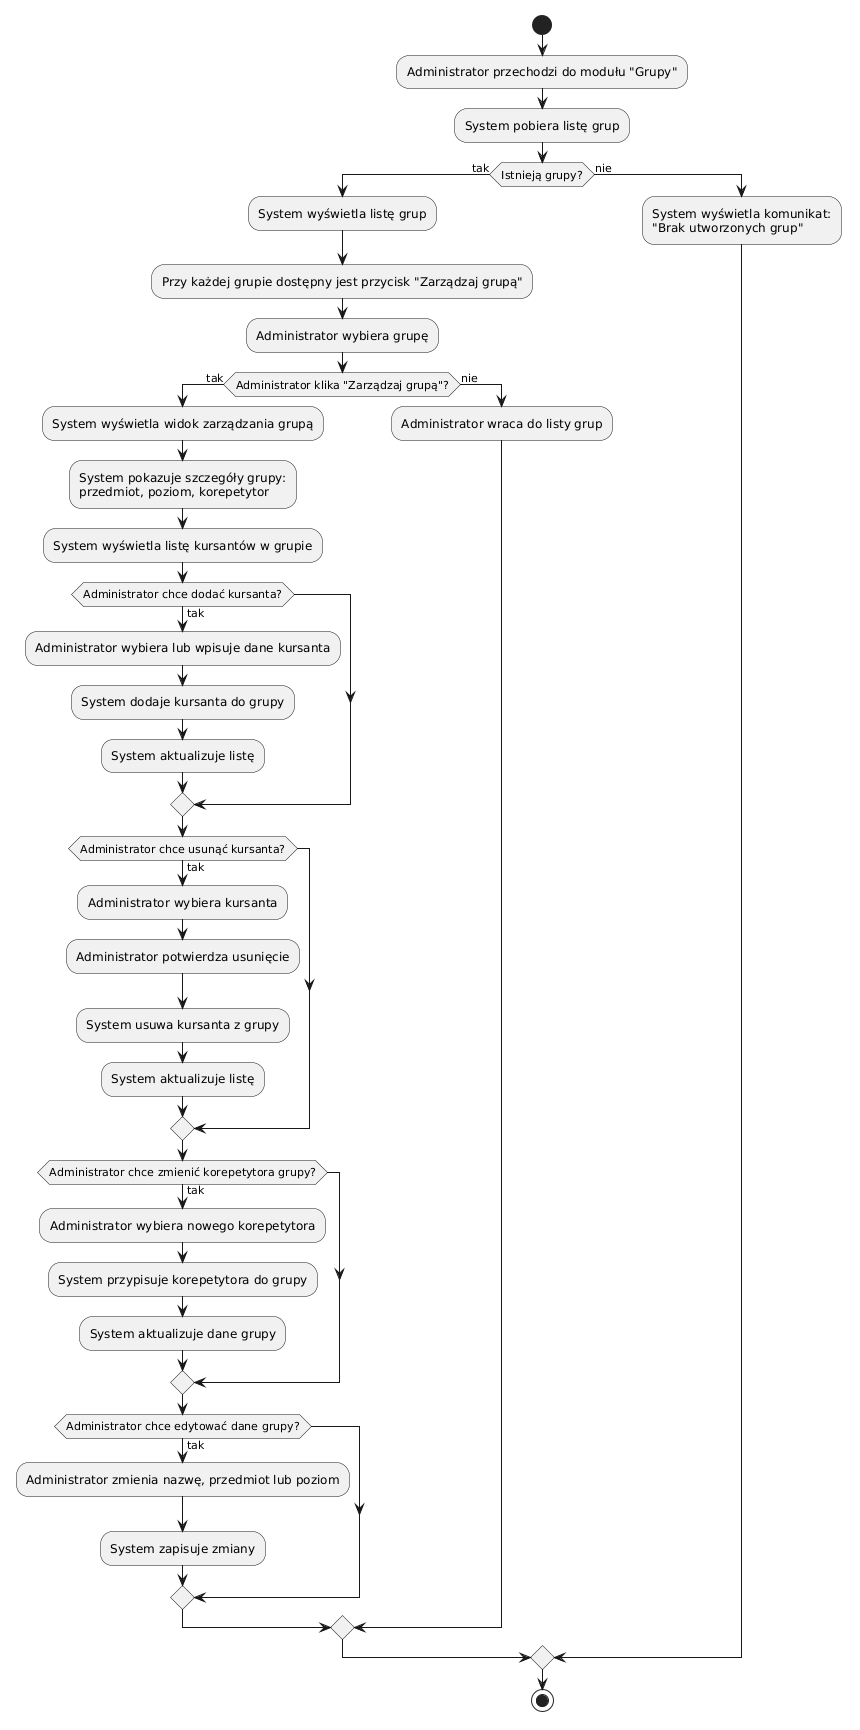

The diagram above was rendered by PlantUML. Its source (embedded in the PNG):
@startuml
start
:Administrator przechodzi do modułu "Grupy";
:System pobiera listę grup;

if (Istnieją grupy?) then (tak)
  :System wyświetla listę grup;
  :Przy każdej grupie dostępny jest przycisk "Zarządzaj grupą";

  :Administrator wybiera grupę;

  if (Administrator klika "Zarządzaj grupą"?) then (tak)
    :System wyświetla widok zarządzania grupą;
    :System pokazuje szczegóły grupy:
    przedmiot, poziom, korepetytor;

    :System wyświetla listę kursantów w grupie;

    if (Administrator chce dodać kursanta?) then (tak)
      :Administrator wybiera lub wpisuje dane kursanta;
      :System dodaje kursanta do grupy;
      :System aktualizuje listę;
    endif

    if (Administrator chce usunąć kursanta?) then (tak)
      :Administrator wybiera kursanta;
      :Administrator potwierdza usunięcie;
      :System usuwa kursanta z grupy;
      :System aktualizuje listę;
    endif

    if (Administrator chce zmienić korepetytora grupy?) then (tak)
      :Administrator wybiera nowego korepetytora;
      :System przypisuje korepetytora do grupy;
      :System aktualizuje dane grupy;
    endif

    if (Administrator chce edytować dane grupy?) then (tak)
      :Administrator zmienia nazwę, przedmiot lub poziom;
      :System zapisuje zmiany;
    endif

  else (nie)
    :Administrator wraca do listy grup;
  endif

else (nie)
  :System wyświetla komunikat:
  "Brak utworzonych grup";
endif

stop
@enduml